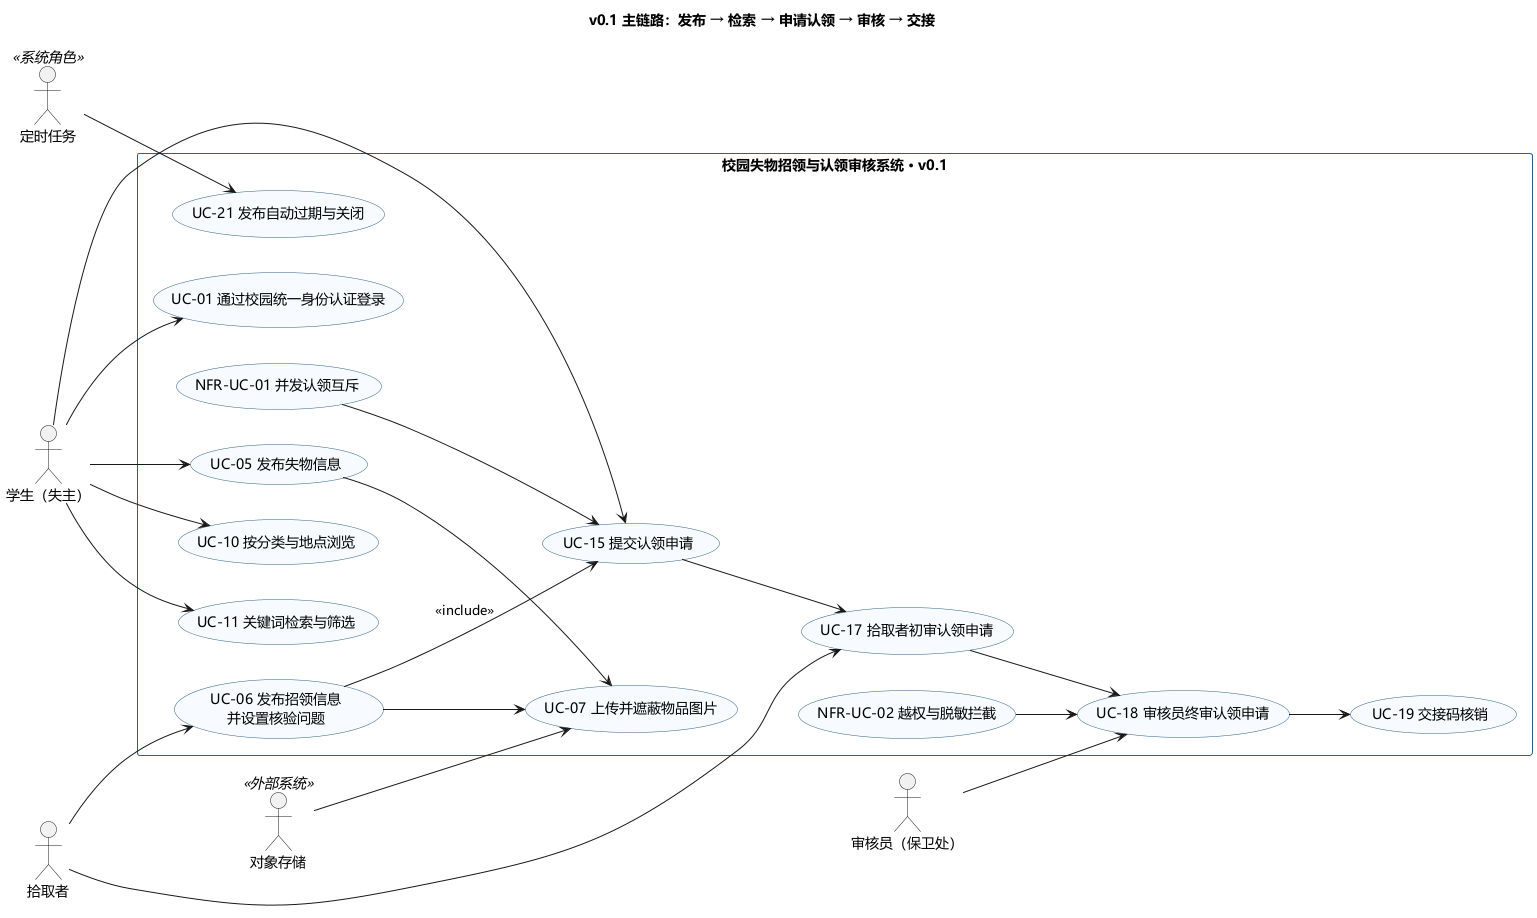

The diagram above was rendered by PlantUML. Its source (embedded in the PNG):
@startuml usecase-v01
' ============================================================
' 校园失物招领与认领审核系统 · v0.1（迭代 1）主链路用例图
' 用途：课堂讲解（8 分钟）与 v0.1 验收
' 完整用例见 docs/02-需求规约/用例清单.md
' ============================================================
title v0.1 主链路：发布 → 检索 → 申请认领 → 审核 → 交接

skinparam shadowing false
skinparam defaultFontName "Microsoft YaHei"
skinparam usecase {
  BackgroundColor #F7FBFF
  BorderColor #2C5F8A
}
skinparam rectangle {
  BackgroundColor #FFFFFF
  BorderColor #2C5F8A
}
left to right direction

actor "学生（失主）" as STU
actor "拾取者" as FINDER
actor "审核员（保卫处）" as REVIEWER
actor "定时任务" as SCHED <<系统角色>>
actor "对象存储" as OSS <<外部系统>>

rectangle "校园失物招领与认领审核系统 · v0.1" {
  usecase "UC-01 通过校园统一身份认证登录" as UC01
  usecase "UC-05 发布失物信息" as UC05
  usecase "UC-06 发布招领信息\n并设置核验问题" as UC06
  usecase "UC-07 上传并遮蔽物品图片" as UC07
  usecase "UC-10 按分类与地点浏览" as UC10
  usecase "UC-11 关键词检索与筛选" as UC11
  usecase "UC-15 提交认领申请" as UC15
  usecase "UC-17 拾取者初审认领申请" as UC17
  usecase "UC-18 审核员终审认领申请" as UC18
  usecase "UC-19 交接码核销" as UC19
  usecase "UC-21 发布自动过期与关闭" as UC21
  usecase "NFR-UC-01 并发认领互斥" as NFR01
  usecase "NFR-UC-02 越权与脱敏拦截" as NFR02
}

STU --> UC01
STU --> UC05
STU --> UC10
STU --> UC11
STU --> UC15
FINDER --> UC06
FINDER --> UC17
REVIEWER --> UC18
SCHED --> UC21

UC05 --> UC07
UC06 --> UC07
UC06 --> UC15 : <<include>>
UC15 --> UC17
UC17 --> UC18
UC18 --> UC19

NFR01 --> UC15
NFR02 --> UC18
OSS --> UC07

@enduml